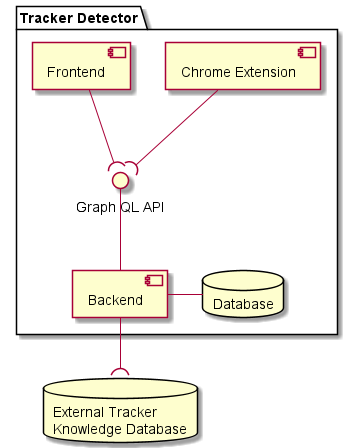

The diagram above was rendered by PlantUML. Its source (embedded in the PNG):
@startuml
package "Tracker Detector" {
    interface gql as "Graph QL API" 
    database db as "Database"
    component chrome_ext as "Chrome Extension"
    component frontend as "Frontend"
    component backend as "Backend"
}

database cookie_ref as "External Tracker\nKnowledge Database"

[backend] -up- gql
[frontend] --( gql
[chrome_ext] --( gql
[backend] - db
[backend] --( cookie_ref
@enduml